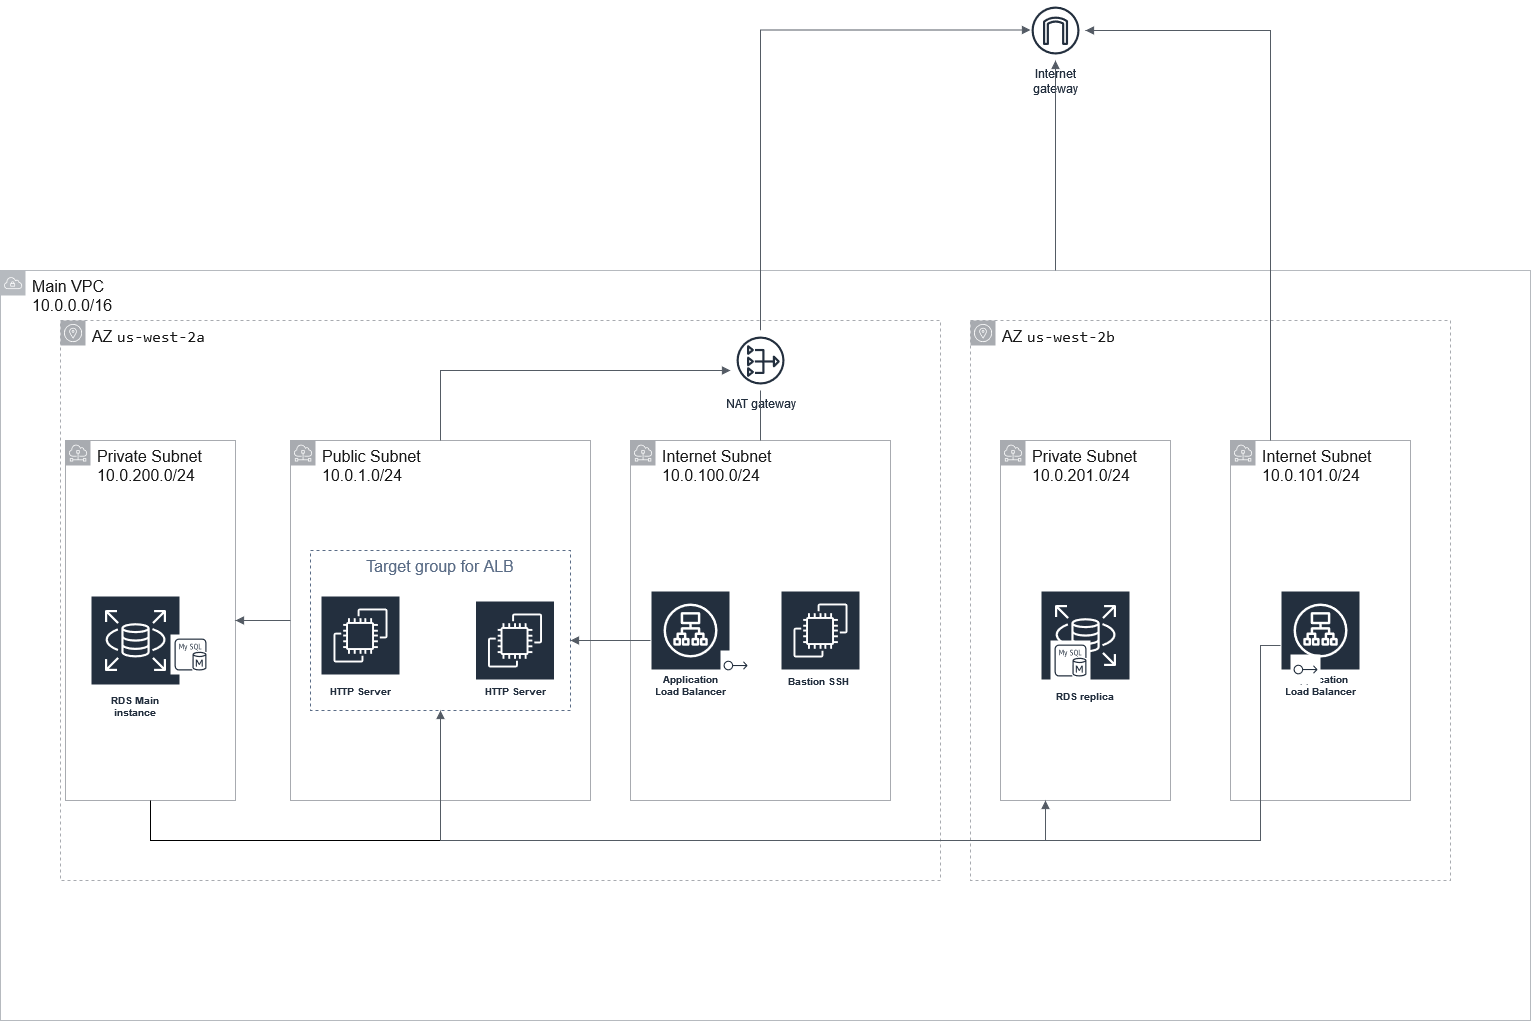

The diagram above was exported from draw.io. Its source (the exported page's mxGraphModel, read from the mxfile embedded in the PNG):
<mxGraphModel dx="2062" dy="1931" grid="1" gridSize="10" guides="1" tooltips="1" connect="1" arrows="1" fold="1" page="1" pageScale="1" pageWidth="1169" pageHeight="827" math="0" shadow="0">
  <root>
    <mxCell id="0" />
    <mxCell id="1" parent="0" />
    <object label="&lt;font style=&quot;font-size: 16px&quot;&gt;&lt;font color=&quot;#1a1a1a&quot; style=&quot;font-size: 16px&quot;&gt;Main VPC&lt;br&gt;10.0.0.0/16&lt;/font&gt;&lt;br&gt;&lt;/font&gt;" id="DdH-jYS8o9G5_0rqxDhR-5">
      <mxCell style="sketch=0;outlineConnect=0;gradientColor=none;html=1;whiteSpace=wrap;fontSize=12;fontStyle=0;shape=mxgraph.aws4.group;grIcon=mxgraph.aws4.group_vpc;strokeColor=#B6BABF;fillColor=none;verticalAlign=top;align=left;spacingLeft=30;fontColor=#B6BABF;dashed=0;" parent="1" vertex="1">
        <mxGeometry x="30" y="30" width="1530" height="750" as="geometry" />
      </mxCell>
    </object>
    <mxCell id="DdH-jYS8o9G5_0rqxDhR-14" value="&lt;font color=&quot;#1a1a1a&quot; style=&quot;font-size: 16px&quot;&gt;&lt;font style=&quot;font-size: 16px&quot;&gt;AZ&amp;nbsp;&lt;/font&gt;&lt;span style=&quot;font-family: &amp;#34;droid sans mono&amp;#34; , &amp;#34;monospace&amp;#34; , monospace , &amp;#34;droid sans fallback&amp;#34;&quot;&gt;us-&lt;/span&gt;&lt;span style=&quot;font-family: &amp;#34;droid sans mono&amp;#34; , &amp;#34;monospace&amp;#34; , monospace , &amp;#34;droid sans fallback&amp;#34;&quot;&gt;west&lt;/span&gt;&lt;span style=&quot;font-family: &amp;#34;droid sans mono&amp;#34; , &amp;#34;monospace&amp;#34; , monospace , &amp;#34;droid sans fallback&amp;#34;&quot;&gt;-2b&lt;/span&gt;&lt;/font&gt;" style="sketch=0;outlineConnect=0;gradientColor=none;html=1;whiteSpace=wrap;fontSize=12;fontStyle=0;shape=mxgraph.aws4.group;grIcon=mxgraph.aws4.group_availability_zone;strokeColor=#A8ABB0;fillColor=none;verticalAlign=top;align=left;spacingLeft=30;fontColor=#E8E8E8;dashed=1;" parent="1" vertex="1">
      <mxGeometry x="1000" y="80" width="480" height="560" as="geometry" />
    </mxCell>
    <mxCell id="DdH-jYS8o9G5_0rqxDhR-9" value="&lt;font color=&quot;#1a1a1a&quot; style=&quot;font-size: 16px&quot;&gt;&lt;font style=&quot;font-size: 16px&quot;&gt;AZ&amp;nbsp;&lt;/font&gt;&lt;span style=&quot;font-family: &amp;#34;droid sans mono&amp;#34; , &amp;#34;monospace&amp;#34; , monospace , &amp;#34;droid sans fallback&amp;#34;&quot;&gt;us-&lt;/span&gt;&lt;span style=&quot;font-family: &amp;#34;droid sans mono&amp;#34; , &amp;#34;monospace&amp;#34; , monospace , &amp;#34;droid sans fallback&amp;#34;&quot;&gt;west&lt;/span&gt;&lt;span style=&quot;font-family: &amp;#34;droid sans mono&amp;#34; , &amp;#34;monospace&amp;#34; , monospace , &amp;#34;droid sans fallback&amp;#34;&quot;&gt;-2a&lt;/span&gt;&lt;/font&gt;" style="sketch=0;outlineConnect=0;gradientColor=none;html=1;whiteSpace=wrap;fontSize=12;fontStyle=0;shape=mxgraph.aws4.group;grIcon=mxgraph.aws4.group_availability_zone;strokeColor=#A8ABB0;fillColor=none;verticalAlign=top;align=left;spacingLeft=30;fontColor=#E8E8E8;dashed=1;" parent="1" vertex="1">
      <mxGeometry x="90" y="80" width="880" height="560" as="geometry" />
    </mxCell>
    <mxCell id="DdH-jYS8o9G5_0rqxDhR-7" value="&lt;font style=&quot;font-size: 16px&quot; color=&quot;#1a1a1a&quot;&gt;Private Subnet&lt;br&gt;10.0.200.0/24&lt;br&gt;&lt;/font&gt;" style="sketch=0;outlineConnect=0;gradientColor=none;html=1;whiteSpace=wrap;fontSize=12;fontStyle=0;shape=mxgraph.aws4.group;grIcon=mxgraph.aws4.group_subnet;strokeColor=#A8ABB0;fillColor=none;verticalAlign=top;align=left;spacingLeft=30;fontColor=#E8E8E8;dashed=0;" parent="1" vertex="1">
      <mxGeometry x="95" y="200" width="170" height="360" as="geometry" />
    </mxCell>
    <mxCell id="DdH-jYS8o9G5_0rqxDhR-16" value="&lt;font style=&quot;font-size: 16px&quot; color=&quot;#1a1a1a&quot;&gt;Private Subnet&lt;br&gt;10.0.201.0/24&lt;br&gt;&lt;/font&gt;" style="sketch=0;outlineConnect=0;gradientColor=none;html=1;whiteSpace=wrap;fontSize=12;fontStyle=0;shape=mxgraph.aws4.group;grIcon=mxgraph.aws4.group_subnet;strokeColor=#A8ABB0;fillColor=none;verticalAlign=top;align=left;spacingLeft=30;fontColor=#E8E8E8;dashed=0;" parent="1" vertex="1">
      <mxGeometry x="1030" y="200" width="170" height="360" as="geometry" />
    </mxCell>
    <mxCell id="DdH-jYS8o9G5_0rqxDhR-10" value="RDS replica" style="sketch=0;outlineConnect=0;fontColor=#232F3E;gradientColor=none;strokeColor=#ffffff;fillColor=#232F3E;dashed=0;verticalLabelPosition=middle;verticalAlign=bottom;align=center;html=1;whiteSpace=wrap;fontSize=10;fontStyle=1;spacing=3;shape=mxgraph.aws4.productIcon;prIcon=mxgraph.aws4.rds;labelBackgroundColor=none;" parent="1" vertex="1">
      <mxGeometry x="1070" y="350" width="90" height="115" as="geometry" />
    </mxCell>
    <mxCell id="DdH-jYS8o9G5_0rqxDhR-11" value="&lt;br&gt;&lt;br&gt;&lt;br&gt;&lt;br&gt;&lt;br&gt;RDS Main instance" style="sketch=0;outlineConnect=0;fontColor=#232F3E;gradientColor=none;strokeColor=#ffffff;fillColor=#232F3E;dashed=0;verticalLabelPosition=middle;verticalAlign=bottom;align=center;html=1;whiteSpace=wrap;fontSize=10;fontStyle=1;spacing=3;shape=mxgraph.aws4.productIcon;prIcon=mxgraph.aws4.rds;labelBackgroundColor=none;" parent="1" vertex="1">
      <mxGeometry x="120" y="355" width="90" height="126" as="geometry" />
    </mxCell>
    <mxCell id="DdH-jYS8o9G5_0rqxDhR-13" value="" style="sketch=0;outlineConnect=0;fontColor=#232F3E;gradientColor=none;strokeColor=#232F3E;fillColor=#ffffff;dashed=0;verticalLabelPosition=bottom;verticalAlign=top;align=center;html=1;fontSize=12;fontStyle=0;aspect=fixed;shape=mxgraph.aws4.resourceIcon;resIcon=mxgraph.aws4.mysql_db_instance;labelBackgroundColor=none;" parent="1" vertex="1">
      <mxGeometry x="1080" y="400" width="40" height="40" as="geometry" />
    </mxCell>
    <mxCell id="DdH-jYS8o9G5_0rqxDhR-15" value="" style="sketch=0;outlineConnect=0;fontColor=#232F3E;gradientColor=none;strokeColor=#232F3E;fillColor=#ffffff;dashed=0;verticalLabelPosition=bottom;verticalAlign=top;align=center;html=1;fontSize=12;fontStyle=0;aspect=fixed;shape=mxgraph.aws4.resourceIcon;resIcon=mxgraph.aws4.mysql_db_instance;labelBackgroundColor=none;" parent="1" vertex="1">
      <mxGeometry x="200" y="394" width="40" height="40" as="geometry" />
    </mxCell>
    <mxCell id="DdH-jYS8o9G5_0rqxDhR-17" value="&lt;font style=&quot;font-size: 16px&quot; color=&quot;#1a1a1a&quot;&gt;Public Subnet&lt;br&gt;10.0.1.0/24&lt;br&gt;&lt;/font&gt;" style="sketch=0;outlineConnect=0;gradientColor=none;html=1;whiteSpace=wrap;fontSize=12;fontStyle=0;shape=mxgraph.aws4.group;grIcon=mxgraph.aws4.group_subnet;strokeColor=#A8ABB0;fillColor=none;verticalAlign=top;align=left;spacingLeft=30;fontColor=#E8E8E8;dashed=0;" parent="1" vertex="1">
      <mxGeometry x="320" y="200" width="300" height="360" as="geometry" />
    </mxCell>
    <mxCell id="DdH-jYS8o9G5_0rqxDhR-18" value="HTTP Server" style="sketch=0;outlineConnect=0;fontColor=#232F3E;gradientColor=none;strokeColor=#ffffff;fillColor=#232F3E;dashed=0;verticalLabelPosition=middle;verticalAlign=bottom;align=center;html=1;whiteSpace=wrap;fontSize=10;fontStyle=1;spacing=3;shape=mxgraph.aws4.productIcon;prIcon=mxgraph.aws4.ec2;labelBackgroundColor=none;" parent="1" vertex="1">
      <mxGeometry x="350" y="355" width="80" height="105" as="geometry" />
    </mxCell>
    <mxCell id="DdH-jYS8o9G5_0rqxDhR-19" value="HTTP Server" style="sketch=0;outlineConnect=0;fontColor=#232F3E;gradientColor=none;strokeColor=#ffffff;fillColor=#232F3E;dashed=0;verticalLabelPosition=middle;verticalAlign=bottom;align=center;html=1;whiteSpace=wrap;fontSize=10;fontStyle=1;spacing=3;shape=mxgraph.aws4.productIcon;prIcon=mxgraph.aws4.ec2;labelBackgroundColor=none;" parent="1" vertex="1">
      <mxGeometry x="504.5" y="360" width="80" height="100" as="geometry" />
    </mxCell>
    <mxCell id="DdH-jYS8o9G5_0rqxDhR-21" value="Internet&#10;gateway" style="sketch=0;outlineConnect=0;fontColor=#232F3E;gradientColor=none;strokeColor=#232F3E;fillColor=#ffffff;dashed=0;verticalLabelPosition=bottom;verticalAlign=top;align=center;html=1;fontSize=12;fontStyle=0;aspect=fixed;shape=mxgraph.aws4.resourceIcon;resIcon=mxgraph.aws4.internet_gateway;labelBackgroundColor=none;" parent="1" vertex="1">
      <mxGeometry x="1055" y="-240" width="60" height="60" as="geometry" />
    </mxCell>
    <mxCell id="DdH-jYS8o9G5_0rqxDhR-23" value="&lt;font style=&quot;font-size: 16px&quot; color=&quot;#1a1a1a&quot;&gt;Internet Subnet&lt;br&gt;10.0.100.0/24&lt;br&gt;&lt;/font&gt;" style="sketch=0;outlineConnect=0;gradientColor=none;html=1;whiteSpace=wrap;fontSize=12;fontStyle=0;shape=mxgraph.aws4.group;grIcon=mxgraph.aws4.group_subnet;strokeColor=#A8ABB0;fillColor=none;verticalAlign=top;align=left;spacingLeft=30;fontColor=#E8E8E8;dashed=0;" parent="1" vertex="1">
      <mxGeometry x="660" y="200" width="260" height="360" as="geometry" />
    </mxCell>
    <mxCell id="DdH-jYS8o9G5_0rqxDhR-24" value="&lt;font style=&quot;font-size: 16px&quot; color=&quot;#1a1a1a&quot;&gt;Internet Subnet&lt;br&gt;10.0.101.0/24&lt;br&gt;&lt;/font&gt;" style="sketch=0;outlineConnect=0;gradientColor=none;html=1;whiteSpace=wrap;fontSize=12;fontStyle=0;shape=mxgraph.aws4.group;grIcon=mxgraph.aws4.group_subnet;strokeColor=#A8ABB0;fillColor=none;verticalAlign=top;align=left;spacingLeft=30;fontColor=#E8E8E8;dashed=0;" parent="1" vertex="1">
      <mxGeometry x="1260" y="200" width="180" height="360" as="geometry" />
    </mxCell>
    <mxCell id="DdH-jYS8o9G5_0rqxDhR-26" value="" style="edgeStyle=orthogonalEdgeStyle;html=1;endArrow=block;elbow=vertical;startArrow=none;endFill=1;strokeColor=#545B64;rounded=0;fontSize=16;fontColor=#1A1A1A;" parent="1" source="DdH-jYS8o9G5_0rqxDhR-17" target="DdH-jYS8o9G5_0rqxDhR-22" edge="1">
      <mxGeometry width="100" relative="1" as="geometry">
        <mxPoint x="390" y="140" as="sourcePoint" />
        <mxPoint x="490" y="140" as="targetPoint" />
        <Array as="points">
          <mxPoint x="470" y="130" />
        </Array>
      </mxGeometry>
    </mxCell>
    <mxCell id="DdH-jYS8o9G5_0rqxDhR-27" value="" style="edgeStyle=orthogonalEdgeStyle;html=1;endArrow=block;elbow=vertical;startArrow=none;endFill=1;strokeColor=#545B64;rounded=0;fontSize=16;fontColor=#1A1A1A;" parent="1" source="DdH-jYS8o9G5_0rqxDhR-22" edge="1">
      <mxGeometry width="100" relative="1" as="geometry">
        <mxPoint x="960" y="-210.5" as="sourcePoint" />
        <mxPoint x="1060" y="-210.5" as="targetPoint" />
        <Array as="points">
          <mxPoint x="790" y="-210" />
        </Array>
      </mxGeometry>
    </mxCell>
    <mxCell id="DdH-jYS8o9G5_0rqxDhR-28" value="" style="edgeStyle=orthogonalEdgeStyle;html=1;endArrow=block;elbow=vertical;startArrow=none;endFill=1;strokeColor=#545B64;rounded=0;fontSize=16;fontColor=#1A1A1A;" parent="1" source="DdH-jYS8o9G5_0rqxDhR-5" target="DdH-jYS8o9G5_0rqxDhR-21" edge="1">
      <mxGeometry width="100" relative="1" as="geometry">
        <mxPoint x="850" y="20" as="sourcePoint" />
        <mxPoint x="950" y="30" as="targetPoint" />
        <Array as="points">
          <mxPoint x="1085" y="-40" />
          <mxPoint x="1085" y="-40" />
        </Array>
      </mxGeometry>
    </mxCell>
    <mxCell id="DdH-jYS8o9G5_0rqxDhR-22" value="NAT gateway" style="sketch=0;outlineConnect=0;fontColor=#232F3E;gradientColor=none;strokeColor=#232F3E;fillColor=#ffffff;dashed=0;verticalLabelPosition=bottom;verticalAlign=top;align=center;html=1;fontSize=12;fontStyle=0;aspect=fixed;shape=mxgraph.aws4.resourceIcon;resIcon=mxgraph.aws4.nat_gateway;labelBackgroundColor=none;" parent="1" vertex="1">
      <mxGeometry x="760" y="90" width="60" height="60" as="geometry" />
    </mxCell>
    <mxCell id="DdH-jYS8o9G5_0rqxDhR-31" value="" style="edgeStyle=orthogonalEdgeStyle;html=1;endArrow=none;elbow=vertical;startArrow=none;endFill=1;strokeColor=#545B64;rounded=0;fontSize=16;fontColor=#1A1A1A;" parent="1" source="DdH-jYS8o9G5_0rqxDhR-23" target="DdH-jYS8o9G5_0rqxDhR-22" edge="1">
      <mxGeometry width="100" relative="1" as="geometry">
        <mxPoint x="710" y="200" as="sourcePoint" />
        <mxPoint x="1060" y="-210.5" as="targetPoint" />
        <Array as="points" />
      </mxGeometry>
    </mxCell>
    <mxCell id="DdH-jYS8o9G5_0rqxDhR-32" value="" style="edgeStyle=orthogonalEdgeStyle;html=1;endArrow=none;elbow=vertical;startArrow=block;startFill=1;strokeColor=#545B64;rounded=0;fontSize=16;fontColor=#1A1A1A;" parent="1" source="DdH-jYS8o9G5_0rqxDhR-7" target="DdH-jYS8o9G5_0rqxDhR-17" edge="1">
      <mxGeometry width="100" relative="1" as="geometry">
        <mxPoint x="270" y="394" as="sourcePoint" />
        <mxPoint x="340" y="394" as="targetPoint" />
      </mxGeometry>
    </mxCell>
    <mxCell id="DdH-jYS8o9G5_0rqxDhR-34" value="" style="edgeStyle=orthogonalEdgeStyle;html=1;endArrow=block;elbow=vertical;startArrow=none;endFill=1;strokeColor=#545B64;rounded=0;fontSize=16;fontColor=#1A1A1A;" parent="1" source="DdH-jYS8o9G5_0rqxDhR-17" target="DdH-jYS8o9G5_0rqxDhR-16" edge="1">
      <mxGeometry width="100" relative="1" as="geometry">
        <mxPoint x="485" y="590" as="sourcePoint" />
        <mxPoint x="585" y="590" as="targetPoint" />
        <Array as="points">
          <mxPoint x="470" y="600" />
          <mxPoint x="1075" y="600" />
        </Array>
      </mxGeometry>
    </mxCell>
    <mxCell id="DdH-jYS8o9G5_0rqxDhR-37" value="" style="endArrow=none;html=1;rounded=0;fontSize=16;fontColor=#1A1A1A;" parent="1" edge="1">
      <mxGeometry width="50" height="50" relative="1" as="geometry">
        <mxPoint x="470" y="600" as="sourcePoint" />
        <mxPoint x="180" y="560" as="targetPoint" />
        <Array as="points">
          <mxPoint x="180" y="600" />
          <mxPoint x="180" y="590" />
        </Array>
      </mxGeometry>
    </mxCell>
    <mxCell id="DdH-jYS8o9G5_0rqxDhR-38" value="Application Load Balancer" style="sketch=0;outlineConnect=0;fontColor=#232F3E;gradientColor=none;strokeColor=#ffffff;fillColor=#232F3E;dashed=0;verticalLabelPosition=middle;verticalAlign=bottom;align=center;html=1;whiteSpace=wrap;fontSize=10;fontStyle=1;spacing=3;shape=mxgraph.aws4.productIcon;prIcon=mxgraph.aws4.application_load_balancer;labelBackgroundColor=none;" parent="1" vertex="1">
      <mxGeometry x="680" y="350" width="80" height="110" as="geometry" />
    </mxCell>
    <mxCell id="DdH-jYS8o9G5_0rqxDhR-39" value="" style="sketch=0;outlineConnect=0;fontColor=#232F3E;gradientColor=none;strokeColor=#232F3E;fillColor=#ffffff;dashed=0;verticalLabelPosition=bottom;verticalAlign=top;align=center;html=1;fontSize=12;fontStyle=0;aspect=fixed;shape=mxgraph.aws4.resourceIcon;resIcon=mxgraph.aws4.elastic_ip_address;labelBackgroundColor=none;" parent="1" vertex="1">
      <mxGeometry x="750" y="410" width="30" height="30" as="geometry" />
    </mxCell>
    <mxCell id="DdH-jYS8o9G5_0rqxDhR-42" value="Target group for ALB" style="fillColor=none;strokeColor=#5A6C86;dashed=1;verticalAlign=top;fontStyle=0;fontColor=#5A6C86;labelBackgroundColor=none;fontSize=16;" parent="1" vertex="1">
      <mxGeometry x="340" y="310" width="260" height="160" as="geometry" />
    </mxCell>
    <mxCell id="DdH-jYS8o9G5_0rqxDhR-44" value="Application Load Balancer" style="sketch=0;outlineConnect=0;fontColor=#232F3E;gradientColor=none;strokeColor=#ffffff;fillColor=#232F3E;dashed=0;verticalLabelPosition=middle;verticalAlign=bottom;align=center;html=1;whiteSpace=wrap;fontSize=10;fontStyle=1;spacing=3;shape=mxgraph.aws4.productIcon;prIcon=mxgraph.aws4.application_load_balancer;labelBackgroundColor=none;" parent="1" vertex="1">
      <mxGeometry x="1310" y="350" width="80" height="110" as="geometry" />
    </mxCell>
    <mxCell id="DdH-jYS8o9G5_0rqxDhR-45" value="" style="edgeStyle=orthogonalEdgeStyle;html=1;endArrow=none;elbow=vertical;startArrow=block;startFill=1;strokeColor=#545B64;rounded=0;fontSize=16;fontColor=#1A1A1A;" parent="1" source="DdH-jYS8o9G5_0rqxDhR-42" target="DdH-jYS8o9G5_0rqxDhR-44" edge="1">
      <mxGeometry width="100" relative="1" as="geometry">
        <mxPoint x="1150" y="394" as="sourcePoint" />
        <mxPoint x="1250" y="394" as="targetPoint" />
        <Array as="points">
          <mxPoint x="470" y="600" />
          <mxPoint x="1290" y="600" />
        </Array>
      </mxGeometry>
    </mxCell>
    <mxCell id="DdH-jYS8o9G5_0rqxDhR-46" value="" style="sketch=0;outlineConnect=0;fontColor=#232F3E;gradientColor=none;strokeColor=#232F3E;fillColor=#ffffff;dashed=0;verticalLabelPosition=bottom;verticalAlign=top;align=center;html=1;fontSize=12;fontStyle=0;aspect=fixed;shape=mxgraph.aws4.resourceIcon;resIcon=mxgraph.aws4.elastic_ip_address;labelBackgroundColor=none;" parent="1" vertex="1">
      <mxGeometry x="1320" y="414" width="30" height="30" as="geometry" />
    </mxCell>
    <mxCell id="DdH-jYS8o9G5_0rqxDhR-47" value="" style="edgeStyle=orthogonalEdgeStyle;html=1;endArrow=none;elbow=vertical;startArrow=block;startFill=1;strokeColor=#545B64;rounded=0;fontSize=16;fontColor=#1A1A1A;" parent="1" source="DdH-jYS8o9G5_0rqxDhR-21" target="DdH-jYS8o9G5_0rqxDhR-24" edge="1">
      <mxGeometry width="100" relative="1" as="geometry">
        <mxPoint x="1240" y="199" as="sourcePoint" />
        <mxPoint x="1340" y="199" as="targetPoint" />
        <Array as="points">
          <mxPoint x="1300" y="-210" />
        </Array>
      </mxGeometry>
    </mxCell>
    <mxCell id="DdH-jYS8o9G5_0rqxDhR-48" value="Bastion SSH&amp;nbsp;" style="sketch=0;outlineConnect=0;fontColor=#232F3E;gradientColor=none;strokeColor=#ffffff;fillColor=#232F3E;dashed=0;verticalLabelPosition=middle;verticalAlign=bottom;align=center;html=1;whiteSpace=wrap;fontSize=10;fontStyle=1;spacing=3;shape=mxgraph.aws4.productIcon;prIcon=mxgraph.aws4.ec2;labelBackgroundColor=none;" parent="1" vertex="1">
      <mxGeometry x="810" y="350" width="80" height="100" as="geometry" />
    </mxCell>
    <mxCell id="DdH-jYS8o9G5_0rqxDhR-50" value="" style="edgeStyle=orthogonalEdgeStyle;html=1;endArrow=none;elbow=vertical;startArrow=block;startFill=1;strokeColor=#545B64;rounded=0;fontSize=16;fontColor=#1A1A1A;" parent="1" edge="1">
      <mxGeometry width="100" relative="1" as="geometry">
        <mxPoint x="600" y="400" as="sourcePoint" />
        <mxPoint x="680" y="400" as="targetPoint" />
      </mxGeometry>
    </mxCell>
  </root>
</mxGraphModel>